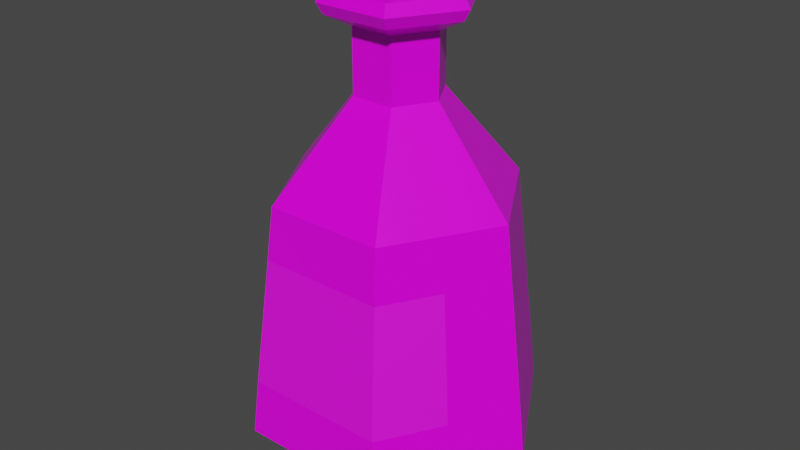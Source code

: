 # Source: Red_Potion_7_Label_.blend  (saved by Blender 2.91.10; exported with 4.5.12 LTS)
import bpy
from mathutils import Matrix  # noqa: F401  (used for matrix-valued properties, if any)

bpy.ops.wm.read_factory_settings(use_empty=True)
scene = bpy.context.scene
scene.name = 'Scene'

# ---- collections
col_collection = bpy.data.collections.new('Collection'); scene.collection.children.link(col_collection)

# ---- images (referenced by path relative to the original .blend; pixels are not part of the script)
import os
ASSET_DIR = os.environ.get("B2B_ASSET_DIR", "")  # directory of the original .blend (textures are referenced by path, not embedded)
HERE = os.path.dirname(os.path.abspath(__file__))  # packed textures are extracted next to this script under _unpacked/

def load_image(name, relpath, width, height, colorspace="sRGB"):
    """Load a texture the original file referenced (path relative to the .blend, or extracted next to this script)."""
    p = next((c for c in (os.path.join(HERE, relpath), os.path.join(ASSET_DIR, relpath)) if relpath and os.path.exists(c)), "")
    if p:
        img = bpy.data.images.load(p, check_existing=True)
        img.name = name
    else:  # same state as the original file: an image datablock whose file is absent (Cycles renders it pink)
        img = bpy.data.images.new(name, width, height)
        img.source = "FILE"
        img.filepath = "//" + (relpath or name)
    img.colorspace_settings.name = colorspace
    return img
img_color_png_068 = load_image('Color.png.068', 'Color.png', 1024, 1024, 'sRGB')

# ---- materials (node trees are filled in below, after node groups)
mat_rhigh_068 = bpy.data.materials.new('RHIGH.068')
mat_rhigh_068.use_transparent_shadow = False
mat_rlow_068 = bpy.data.materials.new('RLOW.068')
mat_rlow_068.use_transparent_shadow = False

# ---- material node trees
mat_rhigh_068.use_nodes = True; mat_rhigh_068.node_tree.nodes.clear()
_N = mat_rhigh_068.node_tree.nodes; _L = mat_rhigh_068.node_tree.links
n0 = _N.new('ShaderNodeBsdfPrincipled'); n0.name = 'Principled BSDF'; n0.location = (10, 300)
n0.distribution = 'GGX'
n0.subsurface_method = 'BURLEY'
n0.inputs[2].default_value = 0.65
n0.inputs[3].default_value = 1.45
n0.inputs[27].default_value = (0.0, 0.0, 0.0, 1.0)
n0.inputs[28].default_value = 1.0
n1 = _N.new('ShaderNodeOutputMaterial'); n1.name = 'Material Output'; n1.location = (300, 300)
n2 = _N.new('ShaderNodeTexImage'); n2.name = 'Image Texture'; n2.location = (-280, 280)
n2.image = img_color_png_068
_L.new(n0.outputs[0], n1.inputs[0])
_L.new(n2.outputs[0], n0.inputs[0])
n1.is_active_output = True
mat_rlow_068.use_nodes = True; mat_rlow_068.node_tree.nodes.clear()
_N = mat_rlow_068.node_tree.nodes; _L = mat_rlow_068.node_tree.links
n0 = _N.new('ShaderNodeBsdfPrincipled'); n0.name = 'Principled BSDF'; n0.location = (10, 300)
n0.distribution = 'GGX'
n0.subsurface_method = 'BURLEY'
n0.inputs[2].default_value = 0.3
n0.inputs[3].default_value = 1.45
n0.inputs[27].default_value = (0.0, 0.0, 0.0, 1.0)
n0.inputs[28].default_value = 1.0
n1 = _N.new('ShaderNodeOutputMaterial'); n1.name = 'Material Output'; n1.location = (300, 300)
n2 = _N.new('ShaderNodeTexImage'); n2.name = 'Image Texture'; n2.location = (-280, 280)
n2.image = img_color_png_068
_L.new(n0.outputs[0], n1.inputs[0])
_L.new(n2.outputs[0], n0.inputs[0])
n1.is_active_output = True

# ---- world
world_world = bpy.data.worlds.new('World'); scene.world = world_world
world_world.use_nodes = True; world_world.node_tree.nodes.clear()
_N = world_world.node_tree.nodes; _L = world_world.node_tree.links
n0 = _N.new('ShaderNodeOutputWorld'); n0.name = 'World Output'; n0.location = (300, 300)
n1 = _N.new('ShaderNodeBackground'); n1.name = 'Background'; n1.location = (10, 300)
n1.inputs[0].default_value = (0.05088, 0.05088, 0.05088, 1.0)
_L.new(n1.outputs[0], n0.inputs[0])
n0.is_active_output = True
world_world.color = (0.05088, 0.05088, 0.05088)
world_world.use_sun_shadow = False
world_world.sun_shadow_jitter_overblur = 0.0

# ---- meshes
me_cylinder_079 = bpy.data.meshes.new('Cylinder.079')
me_cylinder_079.from_pydata([(-0.0134, 0.02279, 0.2011), (-0.01487, 0.02534, 0.1967), (-0.02662, -0.0001035, 0.2011), (-0.02956, -0.0001035, 0.1967), (-0.0134, -0.023, 0.2011), (-0.01487, -0.02555, 0.1967), (0.01304, -0.023, 0.2011), (0.01451, -0.02555, 0.1967), (0.02626, -0.0001035, 0.2011), (0.0292, -0.0001035, 0.1967), (0.01304, 0.02279, 0.2011), (0.01451, 0.02534, 0.1967), (-0.01487, 0.02534, 0.1787), (-0.02956, -0.0001035, 0.1787), (0.01451, 0.02534, 0.1787), (-0.01487, -0.02555, 0.1787), (0.01451, -0.02555, 0.1787), (0.0292, -0.0001035, 0.1787), (-0.02222, -0.01283, 0.1787), (0.02186, 0.01262, 0.1787), (-0.02968, 0.05143, -0.1392), (-0.05119, 0.08869, -0.1039), (0.02969, 0.05143, -0.1392), (0.05121, 0.08869, -0.1039), (0.05938, 3.587e-06, -0.1392), (0.1024, 3.597e-06, -0.1039), (0.02969, -0.05142, -0.1392), (0.05121, -0.08868, -0.1039), (-0.02968, -0.05142, -0.1392), (-0.05119, -0.08868, -0.1039), (-0.05937, 3.582e-06, -0.1392), (-0.1024, 3.585e-06, -0.1039), (-0.04113, 0.07125, 0.05774), (0.02531, 0.04383, 0.1801), (-0.0506, 3.581e-06, 0.1801), (0.04114, 0.07125, 0.05774), (0.02531, -0.04382, 0.1801), (0.08227, 3.589e-06, 0.05774), (-0.0253, -0.04382, 0.1801), (0.04114, -0.07124, 0.05774), (0.05061, 3.583e-06, 0.1801), (-0.04113, -0.07124, 0.05774), (-0.0253, 0.04383, 0.1801), (-0.08226, 3.582e-06, 0.05774), (-0.04639, 3.583e-06, 0.1875), (-0.02319, -0.04018, 0.1875), (0.02321, -0.04018, 0.1875), (0.04641, 3.584e-06, 0.1875), (0.02321, 0.04019, 0.1875), (-0.02319, 0.04019, 0.1875), (-0.02319, 0.04019, 0.1727), (0.02321, 0.04019, 0.1727), (0.04641, 3.584e-06, 0.1727), (0.02321, -0.04018, 0.1727), (-0.02319, -0.04018, 0.1727), (-0.04639, 3.584e-06, 0.1727), (-0.02943, 3.585e-06, 0.1643), (-0.01471, -0.02549, 0.1643), (0.01473, -0.02549, 0.1643), (0.02945, 3.588e-06, 0.1643), (0.01473, 0.0255, 0.1643), (-0.01471, 0.0255, 0.1643), (-0.01471, 0.0255, 0.1217), (0.01473, 0.0255, 0.1217), (0.02945, 3.588e-06, 0.1217), (0.01473, -0.02549, 0.1217), (-0.01471, -0.02549, 0.1217), (-0.02943, 3.585e-06, 0.1217), (-0.03507, 3.585e-06, 0.1875), (-0.01753, -0.03037, 0.1875), (0.01755, -0.03037, 0.1875), (0.03508, 3.586e-06, 0.1875), (0.01755, 0.03038, 0.1875), (-0.01753, 0.03038, 0.1875), (-0.02853, 3.586e-06, 0.1825), (-0.01426, -0.02471, 0.1825), (0.01427, -0.02471, 0.1825), (0.02854, 3.588e-06, 0.1825), (0.01427, 0.02472, 0.1825), (-0.01426, 0.02472, 0.1825), (-0.049, 0.08489, -0.06589), (-0.04336, 0.07511, 0.02194), (0.04337, 0.07511, 0.02194), (0.04901, 0.08489, -0.06589), (-0.09801, 3.584e-06, -0.06589), (-0.08672, 3.584e-06, 0.02194), (0.08673, 3.591e-06, 0.02194), (0.09802, 3.592e-06, -0.06589), (0.04337, -0.0751, 0.02194), (0.04901, -0.08488, -0.06589), (-0.04336, -0.0751, 0.02194), (-0.049, -0.08488, -0.06589), (-0.06504, -0.03755, 0.02194), (-0.07351, -0.04244, -0.06589), (0.07352, -0.04244, -0.06589), (0.06505, -0.03755, 0.02194)], [], [(1, 3, 2, 0), (3, 5, 4, 2), (5, 7, 6, 4), (7, 9, 8, 6), (9, 11, 10, 8), (11, 1, 0, 10), (0, 2, 4, 6, 8, 10), (1, 12, 13, 3), (5, 15, 16, 7), (11, 14, 12, 1), (9, 17, 19, 14, 11), (7, 16, 17, 9), (3, 13, 18, 15, 5), (82, 35, 37, 86), (88, 39, 41, 90), (90, 41, 43, 85, 92), (85, 43, 32, 81), (86, 37, 39, 88, 95), (54, 53, 36, 38), (21, 23, 22, 20), (23, 25, 24, 22), (25, 27, 26, 24), (27, 29, 28, 26), (29, 31, 30, 28), (31, 21, 20, 30), (20, 22, 24, 26, 28, 30), (59, 60, 51, 52), (57, 58, 53, 54), (58, 59, 52, 53), (56, 57, 54, 55), (60, 61, 50, 51), (38, 36, 46, 45), (81, 32, 35, 82), (50, 55, 34, 42), (34, 38, 45, 44), (33, 42, 49, 48), (40, 33, 48, 47), (51, 50, 42, 33), (64, 63, 60, 59), (55, 54, 38, 34), (42, 34, 44, 49), (52, 51, 33, 40), (36, 40, 47, 46), (53, 52, 40, 36), (67, 66, 57, 56), (61, 56, 55, 50), (63, 62, 61, 60), (62, 67, 56, 61), (66, 65, 58, 57), (65, 64, 59, 58), (46, 47, 71, 70), (49, 44, 68, 73), (45, 46, 70, 69), (47, 48, 72, 71), (48, 49, 73, 72), (44, 45, 69, 68), (68, 69, 75, 74), (71, 72, 78, 77), (69, 70, 76, 75), (72, 73, 79, 78), (70, 71, 77, 76), (73, 68, 74, 79), (43, 67, 62, 32), (41, 66, 67, 43), (39, 65, 66, 41), (37, 64, 65, 39), (35, 63, 64, 37), (32, 62, 63, 35), (21, 80, 83, 23), (80, 81, 82, 83), (25, 87, 94, 89, 27), (87, 86, 95, 94), (31, 84, 80, 21), (84, 85, 81, 80), (29, 91, 93, 84, 31), (91, 90, 92, 93), (27, 89, 91, 29), (89, 88, 90, 91), (23, 83, 87, 25), (83, 82, 86, 87), (93, 92, 85, 84), (94, 95, 88, 89)])
me_cylinder_079.polygons.foreach_set('material_index', [0, 0, 0, 0, 0, 0, 0, 0, 0, 0, 0, 0, 0, 1, 1, 1, 1, 1, 1, 1, 1, 1, 1, 1, 1, 1, 1, 1, 1, 1, 1, 1, 1, 1, 1, 1, 1, 1, 1, 1, 1, 1, 1, 1, 1, 1, 1, 1, 1, 1, 1, 1, 1, 1, 1, 1, 1, 1, 1, 1, 1, 1, 1, 1, 1, 1, 1, 1, 1, 1, 1, 1, 1, 1, 1, 0, 1, 0, 1, 1, 1, 0])
_uv = me_cylinder_079.uv_layers.new(name='UVMap')
_uv.uv.foreach_set('vector', [0.7249, 0.9895, 0.7248, 0.9895, 0.7248, 0.9895, 0.7249, 0.9895, 0.7248, 0.9895, 0.7247, 0.9895, 0.7247, 0.9895, 0.7248, 0.9895, 0.7247, 0.9895, 0.7246, 0.9895, 0.7246, 0.9895, 0.7247, 0.9895, 0.7246, 0.9895, 0.7245, 0.9895, 0.7245, 0.9895, 0.7246, 0.9895, 0.7245, 0.9895, 0.7244, 0.9895, 0.7244, 0.9895, 0.7245, 0.9895, 0.7244, 0.9895, 0.7243, 0.9895, 0.7243, 0.9895, 0.7244, 0.9895, 0.7247, 0.9895, 0.7248, 0.9894, 0.7248, 0.9893, 0.7247, 0.9892, 0.7246, 0.9893, 0.7246, 0.9894, 0.7249, 0.9895, 0.7249, 0.9896, 0.7248, 0.9896, 0.7248, 0.9895, 0.7247, 0.9895, 0.7247, 0.9896, 0.7246, 0.9896, 0.7246, 0.9895, 0.7244, 0.9895, 0.7244, 0.9896, 0.7243, 0.9896, 0.7243, 0.9895, 0.7245, 0.9895, 0.7245, 0.9896, 0.7245, 0.9896, 0.7244, 0.9896, 0.7244, 0.9895, 0.7246, 0.9895, 0.7246, 0.9896, 0.7245, 0.9896, 0.7245, 0.9895, 0.7248, 0.9895, 0.7248, 0.9896, 0.7247, 0.9896, 0.7247, 0.9896, 0.7247, 0.9895, 0.229, 0.9464, 0.229, 0.9465, 0.2288, 0.9465, 0.2288, 0.9464, 0.2287, 0.9464, 0.2287, 0.9465, 0.2285, 0.9465, 0.2285, 0.9464, 0.2285, 0.9464, 0.2285, 0.9465, 0.2283, 0.9465, 0.2283, 0.9464, 0.2284, 0.9464, 0.2283, 0.9464, 0.2283, 0.9465, 0.2282, 0.9465, 0.2282, 0.9464, 0.2288, 0.9464, 0.2288, 0.9465, 0.2287, 0.9465, 0.2287, 0.9464, 0.2287, 0.9464, 0.2285, 0.9465, 0.2287, 0.9465, 0.2287, 0.9465, 0.2285, 0.9465, 0.2291, 0.9461, 0.229, 0.9461, 0.229, 0.9461, 0.2291, 0.9461, 0.229, 0.9461, 0.2288, 0.9461, 0.2288, 0.9461, 0.229, 0.9461, 0.2288, 0.9461, 0.2287, 0.9461, 0.2287, 0.9461, 0.2288, 0.9461, 0.2287, 0.9461, 0.2285, 0.9461, 0.2285, 0.9461, 0.2286, 0.9461, 0.2285, 0.9461, 0.2283, 0.9461, 0.2284, 0.9461, 0.2285, 0.9461, 0.2283, 0.9461, 0.2282, 0.9461, 0.2282, 0.9461, 0.2283, 0.9461, 0.2289, 0.946, 0.2291, 0.9459, 0.2291, 0.9457, 0.2289, 0.9456, 0.2287, 0.9457, 0.2287, 0.9459, 0.2288, 0.9465, 0.229, 0.9465, 0.229, 0.9465, 0.2288, 0.9465, 0.2285, 0.9465, 0.2287, 0.9465, 0.2287, 0.9465, 0.2285, 0.9465, 0.2287, 0.9465, 0.2288, 0.9465, 0.2288, 0.9465, 0.2287, 0.9465, 0.2283, 0.9465, 0.2285, 0.9465, 0.2285, 0.9465, 0.2283, 0.9465, 0.229, 0.9465, 0.2291, 0.9465, 0.2291, 0.9465, 0.229, 0.9465, 0.2285, 0.9465, 0.2287, 0.9465, 0.2287, 0.9465, 0.2285, 0.9465, 0.2291, 0.9464, 0.2291, 0.9465, 0.229, 0.9465, 0.229, 0.9464, 0.2282, 0.9465, 0.2283, 0.9465, 0.2283, 0.9465, 0.2282, 0.9465, 0.2283, 0.9465, 0.2285, 0.9465, 0.2285, 0.9465, 0.2283, 0.9465, 0.229, 0.9465, 0.2291, 0.9465, 0.2291, 0.9465, 0.229, 0.9465, 0.2288, 0.9465, 0.229, 0.9465, 0.229, 0.9465, 0.2288, 0.9465, 0.229, 0.9465, 0.2291, 0.9465, 0.2291, 0.9465, 0.229, 0.9465, 0.2288, 0.9465, 0.229, 0.9465, 0.229, 0.9465, 0.2288, 0.9465, 0.2283, 0.9465, 0.2285, 0.9465, 0.2285, 0.9465, 0.2283, 0.9465, 0.2282, 0.9465, 0.2283, 0.9465, 0.2283, 0.9465, 0.2282, 0.9465, 0.2288, 0.9465, 0.229, 0.9465, 0.229, 0.9465, 0.2288, 0.9465, 0.2287, 0.9465, 0.2288, 0.9465, 0.2288, 0.9465, 0.2287, 0.9465, 0.2287, 0.9465, 0.2288, 0.9465, 0.2288, 0.9465, 0.2287, 0.9465, 0.2283, 0.9465, 0.2285, 0.9465, 0.2285, 0.9465, 0.2283, 0.9465, 0.2282, 0.9465, 0.2283, 0.9465, 0.2283, 0.9465, 0.2282, 0.9465, 0.229, 0.9465, 0.2291, 0.9465, 0.2291, 0.9465, 0.229, 0.9465, 0.2282, 0.9465, 0.2283, 0.9465, 0.2283, 0.9465, 0.2282, 0.9465, 0.2285, 0.9465, 0.2287, 0.9465, 0.2287, 0.9465, 0.2285, 0.9465, 0.2287, 0.9465, 0.2288, 0.9465, 0.2288, 0.9465, 0.2287, 0.9465, 0.2287, 0.9465, 0.2288, 0.9465, 0.2288, 0.9465, 0.2287, 0.9465, 0.2282, 0.9465, 0.2283, 0.9465, 0.2283, 0.9465, 0.2282, 0.9465, 0.2285, 0.9465, 0.2287, 0.9465, 0.2287, 0.9465, 0.2285, 0.9465, 0.2288, 0.9465, 0.229, 0.9465, 0.229, 0.9465, 0.2288, 0.9465, 0.229, 0.9465, 0.2291, 0.9465, 0.2291, 0.9465, 0.229, 0.9465, 0.2283, 0.9465, 0.2285, 0.9465, 0.2285, 0.9465, 0.2283, 0.9465, 0.2283, 0.9465, 0.2285, 0.9465, 0.2285, 0.9465, 0.2283, 0.9465, 0.2288, 0.9465, 0.229, 0.9465, 0.229, 0.9465, 0.2288, 0.9465, 0.2285, 0.9465, 0.2287, 0.9465, 0.2287, 0.9465, 0.2285, 0.9465, 0.229, 0.9465, 0.2291, 0.9465, 0.2291, 0.9465, 0.229, 0.9465, 0.2287, 0.9465, 0.2288, 0.9465, 0.2288, 0.9465, 0.2287, 0.9465, 0.2282, 0.9465, 0.2283, 0.9465, 0.2283, 0.9465, 0.2282, 0.9465, 0.2283, 0.9465, 0.2283, 0.9465, 0.2282, 0.9465, 0.2282, 0.9465, 0.2285, 0.9465, 0.2285, 0.9465, 0.2283, 0.9465, 0.2283, 0.9465, 0.2287, 0.9465, 0.2287, 0.9465, 0.2285, 0.9465, 0.2285, 0.9465, 0.2288, 0.9465, 0.2288, 0.9465, 0.2287, 0.9465, 0.2287, 0.9465, 0.229, 0.9465, 0.229, 0.9465, 0.2288, 0.9465, 0.2288, 0.9465, 0.2282, 0.9465, 0.2282, 0.9465, 0.229, 0.9465, 0.229, 0.9465, 0.2291, 0.9461, 0.2291, 0.9462, 0.229, 0.9462, 0.229, 0.9461, 0.2291, 0.9462, 0.2291, 0.9464, 0.229, 0.9464, 0.229, 0.9462, 0.2288, 0.9461, 0.2288, 0.9462, 0.2287, 0.9462, 0.2287, 0.9462, 0.2287, 0.9461, 0.2288, 0.9462, 0.2288, 0.9464, 0.2287, 0.9464, 0.2287, 0.9462, 0.2283, 0.9461, 0.2283, 0.9462, 0.2282, 0.9462, 0.2282, 0.9461, 0.2283, 0.9462, 0.2283, 0.9464, 0.2282, 0.9464, 0.2282, 0.9462, 0.2285, 0.9461, 0.2285, 0.9462, 0.2284, 0.9462, 0.2283, 0.9462, 0.2283, 0.9461, 0.7616, 0.5054, 0.7616, 0.5056, 0.7615, 0.5056, 0.7615, 0.5054, 0.2287, 0.9461, 0.2287, 0.9462, 0.2285, 0.9462, 0.2285, 0.9461, 0.7617, 0.5054, 0.7617, 0.5056, 0.7616, 0.5056, 0.7616, 0.5054, 0.229, 0.9461, 0.229, 0.9462, 0.2288, 0.9462, 0.2288, 0.9461, 0.229, 0.9462, 0.229, 0.9464, 0.2288, 0.9464, 0.2288, 0.9462, 0.2284, 0.9462, 0.2284, 0.9464, 0.2283, 0.9464, 0.2283, 0.9462, 0.7618, 0.5054, 0.7618, 0.5056, 0.7617, 0.5056, 0.7617, 0.5054])
me_cylinder_079.materials.append(mat_rhigh_068)
me_cylinder_079.materials.append(mat_rlow_068)
me_cylinder_079.use_remesh_fix_poles = True
me_cylinder_079.use_remesh_preserve_attributes = False
me_cylinder_079.use_mirror_vertex_groups = False
me_cylinder_079.update()

# ---- objects
ob_red_potion_7_label = bpy.data.objects.new('Red_Potion_7(Label)', me_cylinder_079)

# ---- transforms, parenting, visibility, modifiers, constraints
ob_red_potion_7_label.location = (0.0, 0.0, 0.0)
ob_red_potion_7_label.lineart.crease_threshold = 0.0

# ---- collection membership
col_collection.objects.link(ob_red_potion_7_label)

# ---- scene / render settings (as saved in the file)
scene.frame_start = 1; scene.frame_end = 250; scene.frame_set(1)
scene.render.engine = 'BLENDER_EEVEE_NEXT'
scene.cycles.use_denoising = False
scene.cycles.samples = 128
scene.cycles.sampling_pattern = 'TABULATED_SOBOL'
scene.cycles.use_adaptive_sampling = False
scene.cycles.use_light_tree = False
scene.view_settings.view_transform = 'Filmic'
bpy.context.view_layer.update()

# ---- added for rendering (the .blend has no active camera and no usable light): camera, sun
cam_auto = bpy.data.cameras.new('AutoCamera')
cam_auto.lens = 50.0
cam_auto.sensor_width = 36.0
cam_auto.clip_end = 1000.0
ob_auto_camera = bpy.data.objects.new('AutoCamera', cam_auto)
scene.collection.objects.link(ob_auto_camera)
ob_auto_camera.location = (0.402459, -0.482939, 0.352912)
ob_auto_camera.rotation_euler = (1.09748, -7.21219e-08, 0.694738)
scene.camera = ob_auto_camera
light_auto_sun = bpy.data.lights.new('AutoSun', 'SUN')
light_auto_sun.energy = 3.0
light_auto_sun.angle = 0.0523599
ob_auto_sun = bpy.data.objects.new('AutoSun', light_auto_sun)
scene.collection.objects.link(ob_auto_sun)
ob_auto_sun.rotation_euler = (0.872665, 0.174533, 0.523599)
bpy.context.view_layer.update()
